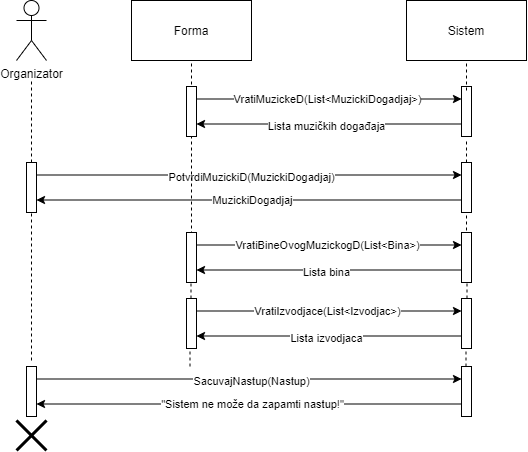

The diagram above was exported from draw.io. Its source (the exported page's mxGraphModel, read from the mxfile embedded in the PNG):
<mxGraphModel dx="865" dy="408" grid="1" gridSize="10" guides="1" tooltips="1" connect="1" arrows="1" fold="1" page="1" pageScale="1" pageWidth="850" pageHeight="1100" math="0" shadow="0" extFonts="Permanent Marker^https://fonts.googleapis.com/css?family=Permanent+Marker">
  <root>
    <mxCell id="0" />
    <mxCell id="1" parent="0" />
    <mxCell id="eNgiWa2B5CA5oDeILZxk-1" value="" style="endArrow=none;dashed=1;html=1;" edge="1" parent="1" source="eNgiWa2B5CA5oDeILZxk-9">
      <mxGeometry width="50" height="50" relative="1" as="geometry">
        <mxPoint x="630" y="720" as="sourcePoint" />
        <mxPoint x="630" y="710" as="targetPoint" />
      </mxGeometry>
    </mxCell>
    <mxCell id="eNgiWa2B5CA5oDeILZxk-2" value="Organizator" style="shape=umlActor;verticalLabelPosition=bottom;verticalAlign=top;html=1;outlineConnect=0;" vertex="1" parent="1">
      <mxGeometry x="180" y="570" width="30" height="60" as="geometry" />
    </mxCell>
    <mxCell id="eNgiWa2B5CA5oDeILZxk-3" value="" style="endArrow=none;dashed=1;html=1;" edge="1" parent="1">
      <mxGeometry width="50" height="50" relative="1" as="geometry">
        <mxPoint x="195" y="930" as="sourcePoint" />
        <mxPoint x="195" y="650" as="targetPoint" />
      </mxGeometry>
    </mxCell>
    <mxCell id="eNgiWa2B5CA5oDeILZxk-4" style="edgeStyle=orthogonalEdgeStyle;rounded=0;orthogonalLoop=1;jettySize=auto;html=1;exitX=1;exitY=0.25;exitDx=0;exitDy=0;entryX=0;entryY=0.25;entryDx=0;entryDy=0;" edge="1" parent="1">
      <mxGeometry relative="1" as="geometry">
        <mxPoint x="200" y="744.5" as="sourcePoint" />
        <mxPoint x="625" y="744.5" as="targetPoint" />
      </mxGeometry>
    </mxCell>
    <mxCell id="eNgiWa2B5CA5oDeILZxk-5" value="PotvrdiMuzickiD(MuzickiDogadjaj)" style="edgeLabel;html=1;align=center;verticalAlign=middle;resizable=0;points=[];" vertex="1" connectable="0" parent="eNgiWa2B5CA5oDeILZxk-4">
      <mxGeometry x="-0.1247" y="-1" relative="1" as="geometry">
        <mxPoint x="29" y="1" as="offset" />
      </mxGeometry>
    </mxCell>
    <mxCell id="eNgiWa2B5CA5oDeILZxk-6" value="" style="rounded=0;whiteSpace=wrap;html=1;" vertex="1" parent="1">
      <mxGeometry x="190" y="732" width="10" height="50" as="geometry" />
    </mxCell>
    <mxCell id="eNgiWa2B5CA5oDeILZxk-7" style="edgeStyle=orthogonalEdgeStyle;rounded=0;orthogonalLoop=1;jettySize=auto;html=1;exitX=0;exitY=0.75;exitDx=0;exitDy=0;entryX=1;entryY=0.75;entryDx=0;entryDy=0;" edge="1" parent="1">
      <mxGeometry relative="1" as="geometry">
        <mxPoint x="625" y="769.5" as="sourcePoint" />
        <mxPoint x="200" y="769.5" as="targetPoint" />
      </mxGeometry>
    </mxCell>
    <mxCell id="eNgiWa2B5CA5oDeILZxk-8" value="MuzickiDogadjaj" style="edgeLabel;html=1;align=center;verticalAlign=middle;resizable=0;points=[];" vertex="1" connectable="0" parent="eNgiWa2B5CA5oDeILZxk-7">
      <mxGeometry x="0.0918" relative="1" as="geometry">
        <mxPoint x="22" as="offset" />
      </mxGeometry>
    </mxCell>
    <mxCell id="eNgiWa2B5CA5oDeILZxk-9" value="" style="rounded=0;whiteSpace=wrap;html=1;" vertex="1" parent="1">
      <mxGeometry x="625" y="732" width="10" height="50" as="geometry" />
    </mxCell>
    <mxCell id="eNgiWa2B5CA5oDeILZxk-17" value="" style="endArrow=none;dashed=1;html=1;entryX=0.5;entryY=1;entryDx=0;entryDy=0;" edge="1" parent="1">
      <mxGeometry width="50" height="50" relative="1" as="geometry">
        <mxPoint x="630.0799999999999" y="677" as="sourcePoint" />
        <mxPoint x="629.5799999999999" y="657" as="targetPoint" />
      </mxGeometry>
    </mxCell>
    <mxCell id="eNgiWa2B5CA5oDeILZxk-18" value="Sistem" style="rounded=0;whiteSpace=wrap;html=1;" vertex="1" parent="1">
      <mxGeometry x="570" y="570" width="120" height="60" as="geometry" />
    </mxCell>
    <mxCell id="eNgiWa2B5CA5oDeILZxk-19" value="" style="endArrow=none;dashed=1;html=1;exitX=0.5;exitY=0;exitDx=0;exitDy=0;" edge="1" parent="1">
      <mxGeometry width="50" height="50" relative="1" as="geometry">
        <mxPoint x="355" y="810" as="sourcePoint" />
        <mxPoint x="355" y="630" as="targetPoint" />
      </mxGeometry>
    </mxCell>
    <mxCell id="eNgiWa2B5CA5oDeILZxk-27" value="Forma" style="rounded=0;whiteSpace=wrap;html=1;" vertex="1" parent="1">
      <mxGeometry x="295" y="570" width="120" height="60" as="geometry" />
    </mxCell>
    <mxCell id="eNgiWa2B5CA5oDeILZxk-35" value="" style="rounded=0;whiteSpace=wrap;html=1;" vertex="1" parent="1">
      <mxGeometry x="350" y="656" width="10" height="50" as="geometry" />
    </mxCell>
    <mxCell id="eNgiWa2B5CA5oDeILZxk-36" value="" style="rounded=0;whiteSpace=wrap;html=1;" vertex="1" parent="1">
      <mxGeometry x="625" y="656" width="10" height="50" as="geometry" />
    </mxCell>
    <mxCell id="eNgiWa2B5CA5oDeILZxk-37" value="" style="endArrow=classic;html=1;exitX=1;exitY=0.25;exitDx=0;exitDy=0;entryX=0;entryY=0.25;entryDx=0;entryDy=0;" edge="1" parent="1" source="eNgiWa2B5CA5oDeILZxk-35" target="eNgiWa2B5CA5oDeILZxk-36">
      <mxGeometry width="50" height="50" relative="1" as="geometry">
        <mxPoint x="390" y="686" as="sourcePoint" />
        <mxPoint x="440" y="636" as="targetPoint" />
      </mxGeometry>
    </mxCell>
    <mxCell id="eNgiWa2B5CA5oDeILZxk-38" value="VratiMuzickeD(List&amp;lt;MuzickiDogadjaj&amp;gt;)" style="edgeLabel;html=1;align=center;verticalAlign=middle;resizable=0;points=[];" vertex="1" connectable="0" parent="eNgiWa2B5CA5oDeILZxk-37">
      <mxGeometry x="0.0868" relative="1" as="geometry">
        <mxPoint x="-14" as="offset" />
      </mxGeometry>
    </mxCell>
    <mxCell id="eNgiWa2B5CA5oDeILZxk-39" value="" style="endArrow=classic;html=1;exitX=0;exitY=0.75;exitDx=0;exitDy=0;entryX=1;entryY=0.75;entryDx=0;entryDy=0;" edge="1" parent="1" source="eNgiWa2B5CA5oDeILZxk-36" target="eNgiWa2B5CA5oDeILZxk-35">
      <mxGeometry width="50" height="50" relative="1" as="geometry">
        <mxPoint x="520" y="726" as="sourcePoint" />
        <mxPoint x="570" y="676" as="targetPoint" />
        <Array as="points" />
      </mxGeometry>
    </mxCell>
    <mxCell id="eNgiWa2B5CA5oDeILZxk-40" value="Lista muzičkih događaja" style="edgeLabel;html=1;align=center;verticalAlign=middle;resizable=0;points=[];" vertex="1" connectable="0" parent="eNgiWa2B5CA5oDeILZxk-39">
      <mxGeometry x="0.2453" y="3" relative="1" as="geometry">
        <mxPoint x="30" y="-0.49999999999999956" as="offset" />
      </mxGeometry>
    </mxCell>
    <mxCell id="eNgiWa2B5CA5oDeILZxk-50" value="" style="endArrow=none;dashed=1;html=1;entryX=0.5;entryY=1;entryDx=0;entryDy=0;" edge="1" parent="1" target="eNgiWa2B5CA5oDeILZxk-18">
      <mxGeometry width="50" height="50" relative="1" as="geometry">
        <mxPoint x="630" y="660" as="sourcePoint" />
        <mxPoint x="640" y="720" as="targetPoint" />
      </mxGeometry>
    </mxCell>
    <mxCell id="eNgiWa2B5CA5oDeILZxk-51" value="" style="endArrow=none;dashed=1;html=1;exitX=0.5;exitY=0;exitDx=0;exitDy=0;entryX=0.5;entryY=1;entryDx=0;entryDy=0;" edge="1" parent="1">
      <mxGeometry width="50" height="50" relative="1" as="geometry">
        <mxPoint x="630" y="806" as="sourcePoint" />
        <mxPoint x="630" y="782" as="targetPoint" />
      </mxGeometry>
    </mxCell>
    <mxCell id="eNgiWa2B5CA5oDeILZxk-55" value="" style="endArrow=none;dashed=1;html=1;entryX=0.5;entryY=1;entryDx=0;entryDy=0;" edge="1" parent="1">
      <mxGeometry width="50" height="50" relative="1" as="geometry">
        <mxPoint x="630.0799999999999" y="823" as="sourcePoint" />
        <mxPoint x="629.5799999999999" y="803" as="targetPoint" />
      </mxGeometry>
    </mxCell>
    <mxCell id="eNgiWa2B5CA5oDeILZxk-56" value="" style="rounded=0;whiteSpace=wrap;html=1;" vertex="1" parent="1">
      <mxGeometry x="350" y="802" width="10" height="50" as="geometry" />
    </mxCell>
    <mxCell id="eNgiWa2B5CA5oDeILZxk-57" value="" style="rounded=0;whiteSpace=wrap;html=1;" vertex="1" parent="1">
      <mxGeometry x="625" y="802" width="10" height="50" as="geometry" />
    </mxCell>
    <mxCell id="eNgiWa2B5CA5oDeILZxk-58" value="" style="endArrow=classic;html=1;exitX=1;exitY=0.25;exitDx=0;exitDy=0;entryX=0;entryY=0.25;entryDx=0;entryDy=0;" edge="1" parent="1" source="eNgiWa2B5CA5oDeILZxk-56" target="eNgiWa2B5CA5oDeILZxk-57">
      <mxGeometry width="50" height="50" relative="1" as="geometry">
        <mxPoint x="390" y="832" as="sourcePoint" />
        <mxPoint x="440" y="782" as="targetPoint" />
      </mxGeometry>
    </mxCell>
    <mxCell id="eNgiWa2B5CA5oDeILZxk-59" value="VratiBineOvogMuzickogD(List&amp;lt;Bina&amp;gt;)" style="edgeLabel;html=1;align=center;verticalAlign=middle;resizable=0;points=[];" vertex="1" connectable="0" parent="eNgiWa2B5CA5oDeILZxk-58">
      <mxGeometry x="0.0868" relative="1" as="geometry">
        <mxPoint x="-14" as="offset" />
      </mxGeometry>
    </mxCell>
    <mxCell id="eNgiWa2B5CA5oDeILZxk-60" value="" style="endArrow=classic;html=1;exitX=0;exitY=0.75;exitDx=0;exitDy=0;entryX=1;entryY=0.75;entryDx=0;entryDy=0;" edge="1" parent="1" source="eNgiWa2B5CA5oDeILZxk-57" target="eNgiWa2B5CA5oDeILZxk-56">
      <mxGeometry width="50" height="50" relative="1" as="geometry">
        <mxPoint x="520" y="872" as="sourcePoint" />
        <mxPoint x="570" y="822" as="targetPoint" />
        <Array as="points" />
      </mxGeometry>
    </mxCell>
    <mxCell id="eNgiWa2B5CA5oDeILZxk-61" value="Lista bina" style="edgeLabel;html=1;align=center;verticalAlign=middle;resizable=0;points=[];" vertex="1" connectable="0" parent="eNgiWa2B5CA5oDeILZxk-60">
      <mxGeometry x="0.2453" y="3" relative="1" as="geometry">
        <mxPoint x="30" y="-0.49999999999999956" as="offset" />
      </mxGeometry>
    </mxCell>
    <mxCell id="eNgiWa2B5CA5oDeILZxk-62" value="" style="endArrow=none;dashed=1;html=1;entryX=0.5;entryY=1;entryDx=0;entryDy=0;" edge="1" parent="1">
      <mxGeometry width="50" height="50" relative="1" as="geometry">
        <mxPoint x="630.0799999999999" y="889" as="sourcePoint" />
        <mxPoint x="629.5799999999999" y="869" as="targetPoint" />
      </mxGeometry>
    </mxCell>
    <mxCell id="eNgiWa2B5CA5oDeILZxk-63" value="" style="rounded=0;whiteSpace=wrap;html=1;" vertex="1" parent="1">
      <mxGeometry x="350" y="868" width="10" height="50" as="geometry" />
    </mxCell>
    <mxCell id="eNgiWa2B5CA5oDeILZxk-64" value="" style="rounded=0;whiteSpace=wrap;html=1;" vertex="1" parent="1">
      <mxGeometry x="625" y="868" width="10" height="50" as="geometry" />
    </mxCell>
    <mxCell id="eNgiWa2B5CA5oDeILZxk-65" value="" style="endArrow=classic;html=1;exitX=1;exitY=0.25;exitDx=0;exitDy=0;entryX=0;entryY=0.25;entryDx=0;entryDy=0;" edge="1" parent="1" source="eNgiWa2B5CA5oDeILZxk-63" target="eNgiWa2B5CA5oDeILZxk-64">
      <mxGeometry width="50" height="50" relative="1" as="geometry">
        <mxPoint x="390" y="898" as="sourcePoint" />
        <mxPoint x="440" y="848" as="targetPoint" />
      </mxGeometry>
    </mxCell>
    <mxCell id="eNgiWa2B5CA5oDeILZxk-66" value="VratiIzvodjace(List&amp;lt;Izvodjac&amp;gt;)" style="edgeLabel;html=1;align=center;verticalAlign=middle;resizable=0;points=[];" vertex="1" connectable="0" parent="eNgiWa2B5CA5oDeILZxk-65">
      <mxGeometry x="0.0868" relative="1" as="geometry">
        <mxPoint x="-14" as="offset" />
      </mxGeometry>
    </mxCell>
    <mxCell id="eNgiWa2B5CA5oDeILZxk-67" value="" style="endArrow=classic;html=1;exitX=0;exitY=0.75;exitDx=0;exitDy=0;entryX=1;entryY=0.75;entryDx=0;entryDy=0;" edge="1" parent="1" source="eNgiWa2B5CA5oDeILZxk-64" target="eNgiWa2B5CA5oDeILZxk-63">
      <mxGeometry width="50" height="50" relative="1" as="geometry">
        <mxPoint x="520" y="938" as="sourcePoint" />
        <mxPoint x="570" y="888" as="targetPoint" />
        <Array as="points" />
      </mxGeometry>
    </mxCell>
    <mxCell id="eNgiWa2B5CA5oDeILZxk-68" value="Lista izvodjaca" style="edgeLabel;html=1;align=center;verticalAlign=middle;resizable=0;points=[];" vertex="1" connectable="0" parent="eNgiWa2B5CA5oDeILZxk-67">
      <mxGeometry x="0.2453" y="3" relative="1" as="geometry">
        <mxPoint x="30" y="-0.49999999999999956" as="offset" />
      </mxGeometry>
    </mxCell>
    <mxCell id="eNgiWa2B5CA5oDeILZxk-69" value="" style="endArrow=none;dashed=1;html=1;exitX=0.25;exitY=0;exitDx=0;exitDy=0;entryX=0.25;entryY=1;entryDx=0;entryDy=0;" edge="1" parent="1">
      <mxGeometry width="50" height="50" relative="1" as="geometry">
        <mxPoint x="630.5" y="868" as="sourcePoint" />
        <mxPoint x="630.5" y="852" as="targetPoint" />
      </mxGeometry>
    </mxCell>
    <mxCell id="eNgiWa2B5CA5oDeILZxk-70" value="" style="endArrow=none;dashed=1;html=1;exitX=0.25;exitY=0;exitDx=0;exitDy=0;entryX=0.25;entryY=1;entryDx=0;entryDy=0;" edge="1" parent="1">
      <mxGeometry width="50" height="50" relative="1" as="geometry">
        <mxPoint x="354.5" y="868" as="sourcePoint" />
        <mxPoint x="354.5" y="852" as="targetPoint" />
      </mxGeometry>
    </mxCell>
    <mxCell id="eNgiWa2B5CA5oDeILZxk-71" style="edgeStyle=orthogonalEdgeStyle;rounded=0;orthogonalLoop=1;jettySize=auto;html=1;exitX=1;exitY=0.25;exitDx=0;exitDy=0;entryX=0;entryY=0.25;entryDx=0;entryDy=0;" edge="1" parent="1">
      <mxGeometry relative="1" as="geometry">
        <mxPoint x="200.0000000000001" y="948.5" as="sourcePoint" />
        <mxPoint x="625" y="948.5" as="targetPoint" />
      </mxGeometry>
    </mxCell>
    <mxCell id="eNgiWa2B5CA5oDeILZxk-72" value="SacuvajNastup(Nastup)" style="edgeLabel;html=1;align=center;verticalAlign=middle;resizable=0;points=[];" vertex="1" connectable="0" parent="eNgiWa2B5CA5oDeILZxk-71">
      <mxGeometry x="-0.1247" y="-1" relative="1" as="geometry">
        <mxPoint x="29" y="1" as="offset" />
      </mxGeometry>
    </mxCell>
    <mxCell id="eNgiWa2B5CA5oDeILZxk-73" value="" style="rounded=0;whiteSpace=wrap;html=1;" vertex="1" parent="1">
      <mxGeometry x="190" y="936" width="10" height="50" as="geometry" />
    </mxCell>
    <mxCell id="eNgiWa2B5CA5oDeILZxk-74" style="edgeStyle=orthogonalEdgeStyle;rounded=0;orthogonalLoop=1;jettySize=auto;html=1;exitX=0;exitY=0.75;exitDx=0;exitDy=0;entryX=1;entryY=0.75;entryDx=0;entryDy=0;" edge="1" parent="1">
      <mxGeometry relative="1" as="geometry">
        <mxPoint x="625" y="973.5" as="sourcePoint" />
        <mxPoint x="200.0000000000001" y="973.5" as="targetPoint" />
      </mxGeometry>
    </mxCell>
    <mxCell id="eNgiWa2B5CA5oDeILZxk-75" value="&quot;Sistem ne može da zapamti nastup!&quot;" style="edgeLabel;html=1;align=center;verticalAlign=middle;resizable=0;points=[];" vertex="1" connectable="0" parent="eNgiWa2B5CA5oDeILZxk-74">
      <mxGeometry x="0.0918" relative="1" as="geometry">
        <mxPoint x="22" as="offset" />
      </mxGeometry>
    </mxCell>
    <mxCell id="eNgiWa2B5CA5oDeILZxk-76" value="" style="rounded=0;whiteSpace=wrap;html=1;" vertex="1" parent="1">
      <mxGeometry x="625" y="936" width="10" height="50" as="geometry" />
    </mxCell>
    <mxCell id="eNgiWa2B5CA5oDeILZxk-77" value="" style="endArrow=none;dashed=1;html=1;exitX=0.25;exitY=0;exitDx=0;exitDy=0;entryX=0.25;entryY=1;entryDx=0;entryDy=0;" edge="1" parent="1">
      <mxGeometry width="50" height="50" relative="1" as="geometry">
        <mxPoint x="629.5" y="936" as="sourcePoint" />
        <mxPoint x="629.5" y="920" as="targetPoint" />
      </mxGeometry>
    </mxCell>
    <mxCell id="eNgiWa2B5CA5oDeILZxk-78" value="" style="endArrow=none;dashed=1;html=1;exitX=0.25;exitY=0;exitDx=0;exitDy=0;entryX=0.25;entryY=1;entryDx=0;entryDy=0;" edge="1" parent="1">
      <mxGeometry width="50" height="50" relative="1" as="geometry">
        <mxPoint x="353.5" y="936" as="sourcePoint" />
        <mxPoint x="353.5" y="920" as="targetPoint" />
      </mxGeometry>
    </mxCell>
    <mxCell id="eNgiWa2B5CA5oDeILZxk-79" value="" style="shape=umlDestroy;whiteSpace=wrap;html=1;strokeWidth=3;" vertex="1" parent="1">
      <mxGeometry x="180" y="990" width="30" height="30" as="geometry" />
    </mxCell>
  </root>
</mxGraphModel>